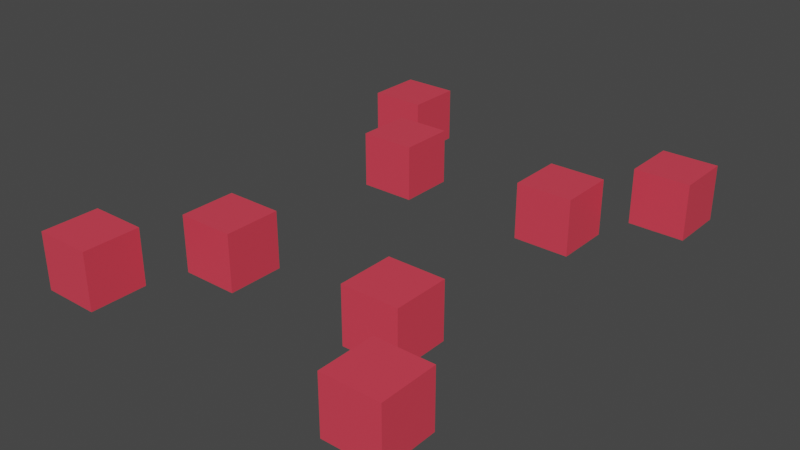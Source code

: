 # Source: Cubes.blend  (saved by Blender 3.0.42; exported with 4.5.12 LTS)
import bpy
from mathutils import Matrix  # noqa: F401  (used for matrix-valued properties, if any)

bpy.ops.wm.read_factory_settings(use_empty=True)
scene = bpy.context.scene
scene.name = 'Scene'

# ---- materials (node trees are filled in below, after node groups)
mat_material = bpy.data.materials.new('Material')
mat_material.alpha_threshold = 0.0
mat_material.use_backface_culling = True
mat_material.use_transparent_shadow = False
mat_material.diffuse_color = (0.7991, 0.05613, 0.08866, 1.0)
mat_material.line_color = (0.0, 0.0, 0.0, 1.0)
mat_material_001 = bpy.data.materials.new('Material.001')
mat_material_001.alpha_threshold = 0.0
mat_material_001.use_backface_culling = True
mat_material_001.use_transparent_shadow = False
mat_material_001.diffuse_color = (0.7991, 0.05613, 0.08866, 1.0)
mat_material_001.line_color = (0.0, 0.0, 0.0, 1.0)

# ---- material node trees
mat_material.use_nodes = True; mat_material.node_tree.nodes.clear()
_N = mat_material.node_tree.nodes; _L = mat_material.node_tree.links
n0 = _N.new('ShaderNodeOutputMaterial'); n0.name = 'Material Output'; n0.location = (300, 300)
n1 = _N.new('ShaderNodeBsdfPrincipled'); n1.name = 'Principled BSDF'; n1.location = (10, 300)
n1.distribution = 'GGX'
n1.subsurface_method = 'RANDOM_WALK_SKIN'
n1.inputs[0].default_value = (0.8, 0.05571, 0.08962, 1.0)
n1.inputs[2].default_value = 0.4
n1.inputs[3].default_value = 1.45
n1.inputs[27].default_value = (0.0, 0.0, 0.0, 1.0)
n1.inputs[28].default_value = 1.0
_L.new(n1.outputs[0], n0.inputs[0])
n0.is_active_output = True
mat_material_001.use_nodes = True; mat_material_001.node_tree.nodes.clear()
_N = mat_material_001.node_tree.nodes; _L = mat_material_001.node_tree.links
n0 = _N.new('ShaderNodeOutputMaterial'); n0.name = 'Material Output'; n0.location = (300, 300)
n1 = _N.new('ShaderNodeBsdfPrincipled'); n1.name = 'Principled BSDF'; n1.location = (10, 300)
n1.distribution = 'GGX'
n1.subsurface_method = 'RANDOM_WALK_SKIN'
n1.inputs[0].default_value = (0.8, 0.05571, 0.08962, 1.0)
n1.inputs[2].default_value = 0.4
n1.inputs[3].default_value = 1.45
n1.inputs[27].default_value = (0.0, 0.0, 0.0, 1.0)
n1.inputs[28].default_value = 1.0
_L.new(n1.outputs[0], n0.inputs[0])
n0.is_active_output = True

# ---- world
world_world = bpy.data.worlds.new('World'); scene.world = world_world
world_world.use_nodes = True; world_world.node_tree.nodes.clear()
_N = world_world.node_tree.nodes; _L = world_world.node_tree.links
n0 = _N.new('ShaderNodeOutputWorld'); n0.name = 'World Output'; n0.location = (300, 300)
n1 = _N.new('ShaderNodeBackground'); n1.name = 'Background'; n1.location = (10, 300)
n1.inputs[0].default_value = (0.05088, 0.05088, 0.05088, 1.0)
_L.new(n1.outputs[0], n0.inputs[0])
n0.is_active_output = True
world_world.color = (0.05088, 0.05088, 0.05088)
world_world.use_sun_shadow = False
world_world.sun_shadow_jitter_overblur = 0.0

# ---- meshes
me_cube = bpy.data.meshes.new('Cube')
me_cube.from_pydata([(4.254, -3.2, 1.0), (4.254, -3.2, -1.0), (4.254, -5.2, 1.0), (4.254, -5.2, -1.0), (2.254, -3.2, 1.0), (2.254, -3.2, -1.0), (2.254, -5.2, 1.0), (2.254, -5.2, -1.0)], [], [(0, 4, 6, 2), (3, 2, 6, 7), (7, 6, 4, 5), (5, 1, 3, 7), (1, 0, 2, 3), (5, 4, 0, 1)])
_uv = me_cube.uv_layers.new(name='UVMap')
_uv.uv.foreach_set('vector', [0.625, 0.5, 0.875, 0.5, 0.875, 0.75, 0.625, 0.75, 0.375, 0.75, 0.625, 0.75, 0.625, 1.0, 0.375, 1.0, 0.375, 0.0, 0.625, 0.0, 0.625, 0.25, 0.375, 0.25, 0.125, 0.5, 0.375, 0.5, 0.375, 0.75, 0.125, 0.75, 0.375, 0.5, 0.625, 0.5, 0.625, 0.75, 0.375, 0.75, 0.375, 0.25, 0.625, 0.25, 0.625, 0.5, 0.375, 0.5])
me_cube.materials.append(mat_material)
me_cube.use_remesh_preserve_volume = False
me_cube.use_remesh_preserve_attributes = False
me_cube.use_mirror_vertex_groups = False
me_cube.update()
me_cube_001 = bpy.data.meshes.new('Cube.001')
me_cube_001.from_pydata([(6.603, -6.58, 1.0), (6.603, -6.58, -1.0), (6.603, -8.58, 1.0), (6.603, -8.58, -1.0), (4.603, -6.58, 1.0), (4.603, -6.58, -1.0), (4.603, -8.58, 1.0), (4.603, -8.58, -1.0)], [], [(0, 4, 6, 2), (3, 2, 6, 7), (7, 6, 4, 5), (5, 1, 3, 7), (1, 0, 2, 3), (5, 4, 0, 1)])
_uv = me_cube_001.uv_layers.new(name='UVMap')
_uv.uv.foreach_set('vector', [0.625, 0.5, 0.875, 0.5, 0.875, 0.75, 0.625, 0.75, 0.375, 0.75, 0.625, 0.75, 0.625, 1.0, 0.375, 1.0, 0.375, 0.0, 0.625, 0.0, 0.625, 0.25, 0.375, 0.25, 0.125, 0.5, 0.375, 0.5, 0.375, 0.75, 0.125, 0.75, 0.375, 0.5, 0.625, 0.5, 0.625, 0.75, 0.375, 0.75, 0.375, 0.25, 0.625, 0.25, 0.625, 0.5, 0.375, 0.5])
me_cube_001.materials.append(mat_material_001)
me_cube_001.use_remesh_preserve_volume = False
me_cube_001.use_remesh_preserve_attributes = False
me_cube_001.use_mirror_vertex_groups = False
me_cube_001.update()

# ---- objects
ob_cube = bpy.data.objects.new('Cube', me_cube)
ob_cube_001 = bpy.data.objects.new('Cube.001', me_cube_001)
ob_test = bpy.data.objects.new('Test', None)

# ---- transforms, parenting, visibility, modifiers, constraints
ob_cube.location = (0.0, 0.0, 0.0)
ob_cube.lock_rotations_4d = False
ob_cube.empty_display_type = 'ARROWS'
ob_cube.lineart.crease_threshold = 0.0
_m = ob_cube.modifiers.new('Mirror', 'MIRROR')
_m.use_axis = (True, True, False)
ob_cube_001.parent = ob_test
ob_cube_001.location = (0.0, 0.0, 0.0)
ob_cube_001.lock_rotations_4d = False
ob_cube_001.empty_display_type = 'ARROWS'
ob_cube_001.lineart.crease_threshold = 0.0
_m = ob_cube_001.modifiers.new('Mirror', 'MIRROR')
_m.use_axis = (True, True, False)
ob_test.location = (0.0, 0.0, 0.0)

# ---- collection membership
scene.collection.objects.link(ob_cube)
scene.collection.objects.link(ob_cube_001)
scene.collection.objects.link(ob_test)

# ---- scene / render settings (as saved in the file)
scene.frame_start = 1; scene.frame_end = 250; scene.frame_set(1)
scene.render.engine = 'BLENDER_EEVEE_NEXT'
scene.cycles.sampling_pattern = 'TABULATED_SOBOL'
scene.cycles.use_light_tree = False
scene.view_settings.view_transform = 'Filmic'
bpy.context.view_layer.update()

# ---- added for rendering (the .blend has no active camera and no usable light): camera, sun
cam_auto = bpy.data.cameras.new('AutoCamera')
cam_auto.lens = 50.0
cam_auto.sensor_width = 36.0
cam_auto.clip_end = 1000.0
ob_auto_camera = bpy.data.objects.new('AutoCamera', cam_auto)
scene.collection.objects.link(ob_auto_camera)
ob_auto_camera.location = (20.1192, -24.1431, 16.0954)
ob_auto_camera.rotation_euler = (1.09748, -7.21219e-08, 0.694738)
scene.camera = ob_auto_camera
light_auto_sun = bpy.data.lights.new('AutoSun', 'SUN')
light_auto_sun.energy = 3.0
light_auto_sun.angle = 0.0523599
ob_auto_sun = bpy.data.objects.new('AutoSun', light_auto_sun)
scene.collection.objects.link(ob_auto_sun)
ob_auto_sun.rotation_euler = (0.872665, 0.174533, 0.523599)
bpy.context.view_layer.update()
